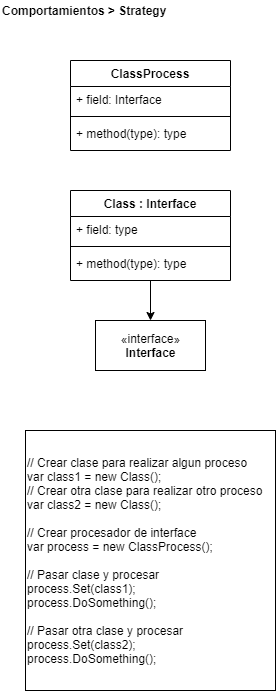

The diagram above was exported from draw.io. Its source (the exported page's mxGraphModel, read from the mxfile embedded in the PNG):
<mxGraphModel dx="1422" dy="822" grid="1" gridSize="10" guides="1" tooltips="1" connect="1" arrows="1" fold="1" page="1" pageScale="1" pageWidth="827" pageHeight="1169" math="0" shadow="0">
  <root>
    <mxCell id="0" />
    <mxCell id="1" parent="0" />
    <mxCell id="jb3W8oWvL1DoOddfANbn-21" value="// Crear clase para realizar algun proceso&lt;br&gt;var class1 = new Class();&lt;br&gt;// Crear otra clase para realizar otro proceso&lt;br&gt;var class2 = new Class();&lt;br&gt;&lt;br&gt;// Crear procesador de interface&lt;br&gt;var process = new ClassProcess();&lt;br&gt;&lt;br&gt;// Pasar clase y procesar&lt;br&gt;process.Set(class1);&lt;br&gt;process.DoSomething();&lt;br&gt;&lt;br&gt;// Pasar otra clase y procesar&lt;br&gt;process.Set(class2);&lt;br&gt;process.DoSomething();" style="rounded=0;whiteSpace=wrap;html=1;align=left;labelBackgroundColor=#ffffff;" parent="1" vertex="1">
      <mxGeometry x="25" y="430" width="250" height="260" as="geometry" />
    </mxCell>
    <mxCell id="_gdt-Ls8ZpUdM3LCKQaS-1" value="&lt;b&gt;Comportamientos &amp;gt; Strategy&lt;br&gt;&lt;/b&gt;" style="text;html=1;align=left;verticalAlign=middle;resizable=0;points=[];autosize=1;" parent="1" vertex="1">
      <mxGeometry width="180" height="20" as="geometry" />
    </mxCell>
    <mxCell id="HQluwbZusXWnjJZ_GjOb-1" value="ClassProcess" style="swimlane;fontStyle=1;align=center;verticalAlign=top;childLayout=stackLayout;horizontal=1;startSize=26;horizontalStack=0;resizeParent=1;resizeParentMax=0;resizeLast=0;collapsible=1;marginBottom=0;" parent="1" vertex="1">
      <mxGeometry x="70" y="60" width="160" height="90" as="geometry" />
    </mxCell>
    <mxCell id="HQluwbZusXWnjJZ_GjOb-2" value="+ field: Interface" style="text;strokeColor=none;fillColor=none;align=left;verticalAlign=top;spacingLeft=4;spacingRight=4;overflow=hidden;rotatable=0;points=[[0,0.5],[1,0.5]];portConstraint=eastwest;" parent="HQluwbZusXWnjJZ_GjOb-1" vertex="1">
      <mxGeometry y="26" width="160" height="26" as="geometry" />
    </mxCell>
    <mxCell id="HQluwbZusXWnjJZ_GjOb-3" value="" style="line;strokeWidth=1;fillColor=none;align=left;verticalAlign=middle;spacingTop=-1;spacingLeft=3;spacingRight=3;rotatable=0;labelPosition=right;points=[];portConstraint=eastwest;" parent="HQluwbZusXWnjJZ_GjOb-1" vertex="1">
      <mxGeometry y="52" width="160" height="8" as="geometry" />
    </mxCell>
    <mxCell id="HQluwbZusXWnjJZ_GjOb-4" value="+ method(type): type" style="text;strokeColor=none;fillColor=none;align=left;verticalAlign=top;spacingLeft=4;spacingRight=4;overflow=hidden;rotatable=0;points=[[0,0.5],[1,0.5]];portConstraint=eastwest;" parent="HQluwbZusXWnjJZ_GjOb-1" vertex="1">
      <mxGeometry y="60" width="160" height="30" as="geometry" />
    </mxCell>
    <mxCell id="0Qj1Y27airuwX7oZDvAR-6" style="edgeStyle=orthogonalEdgeStyle;rounded=0;orthogonalLoop=1;jettySize=auto;html=1;entryX=0.5;entryY=0;entryDx=0;entryDy=0;" edge="1" parent="1" source="0Qj1Y27airuwX7oZDvAR-1" target="0Qj1Y27airuwX7oZDvAR-5">
      <mxGeometry relative="1" as="geometry" />
    </mxCell>
    <mxCell id="0Qj1Y27airuwX7oZDvAR-5" value="«interface»&lt;br&gt;&lt;b&gt;Interface&lt;/b&gt;" style="html=1;" vertex="1" parent="1">
      <mxGeometry x="95" y="320" width="110" height="50" as="geometry" />
    </mxCell>
    <mxCell id="0Qj1Y27airuwX7oZDvAR-1" value="Class : Interface" style="swimlane;fontStyle=1;align=center;verticalAlign=top;childLayout=stackLayout;horizontal=1;startSize=26;horizontalStack=0;resizeParent=1;resizeParentMax=0;resizeLast=0;collapsible=1;marginBottom=0;" vertex="1" parent="1">
      <mxGeometry x="70" y="190" width="160" height="90" as="geometry" />
    </mxCell>
    <mxCell id="0Qj1Y27airuwX7oZDvAR-2" value="+ field: type" style="text;strokeColor=none;fillColor=none;align=left;verticalAlign=top;spacingLeft=4;spacingRight=4;overflow=hidden;rotatable=0;points=[[0,0.5],[1,0.5]];portConstraint=eastwest;" vertex="1" parent="0Qj1Y27airuwX7oZDvAR-1">
      <mxGeometry y="26" width="160" height="26" as="geometry" />
    </mxCell>
    <mxCell id="0Qj1Y27airuwX7oZDvAR-3" value="" style="line;strokeWidth=1;fillColor=none;align=left;verticalAlign=middle;spacingTop=-1;spacingLeft=3;spacingRight=3;rotatable=0;labelPosition=right;points=[];portConstraint=eastwest;" vertex="1" parent="0Qj1Y27airuwX7oZDvAR-1">
      <mxGeometry y="52" width="160" height="8" as="geometry" />
    </mxCell>
    <mxCell id="0Qj1Y27airuwX7oZDvAR-4" value="+ method(type): type" style="text;strokeColor=none;fillColor=none;align=left;verticalAlign=top;spacingLeft=4;spacingRight=4;overflow=hidden;rotatable=0;points=[[0,0.5],[1,0.5]];portConstraint=eastwest;" vertex="1" parent="0Qj1Y27airuwX7oZDvAR-1">
      <mxGeometry y="60" width="160" height="30" as="geometry" />
    </mxCell>
  </root>
</mxGraphModel>